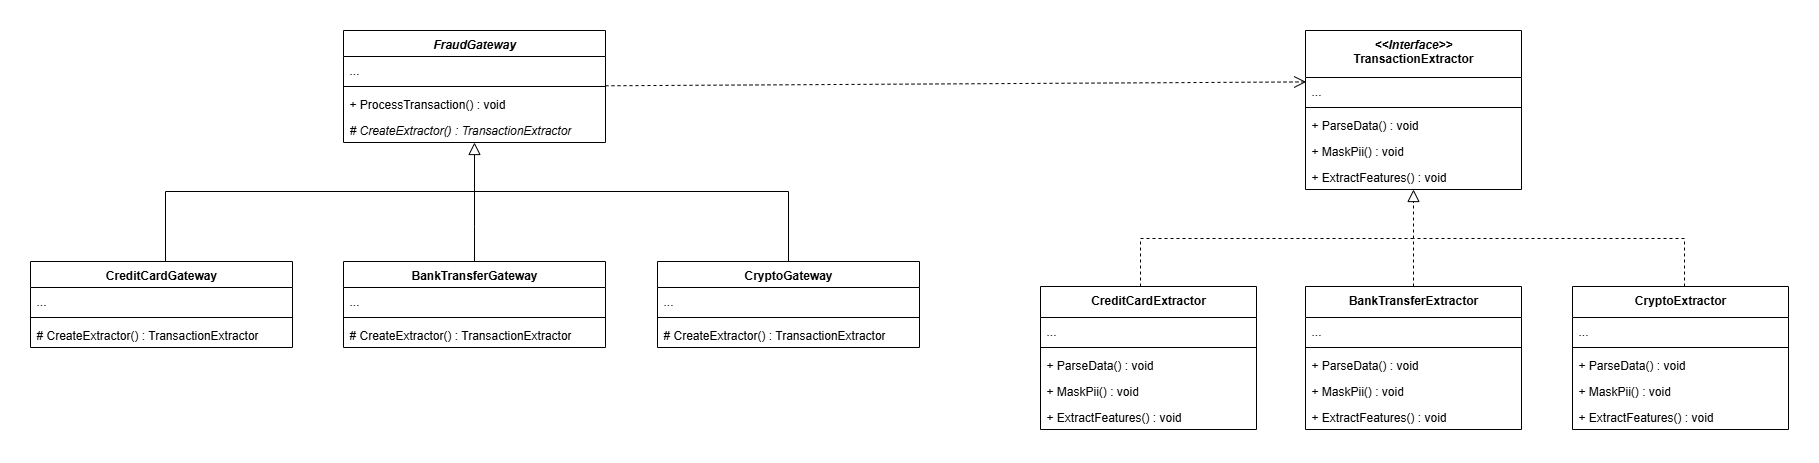

The diagram above was exported from draw.io. Its source (the exported page's mxGraphModel, read from the mxfile embedded in the PNG):
<mxGraphModel dx="1581" dy="924" grid="0" gridSize="10" guides="1" tooltips="1" connect="1" arrows="1" fold="1" page="0" pageScale="1" pageWidth="850" pageHeight="1100" math="0" shadow="0">
  <root>
    <mxCell id="0" />
    <mxCell id="1" parent="0" />
    <mxCell id="WvrAwQyTfsj9cXEw-1aw-1" value="&lt;i&gt;FraudGateway&lt;/i&gt;" style="swimlane;fontStyle=1;align=center;verticalAlign=top;childLayout=stackLayout;horizontal=1;startSize=26;horizontalStack=0;resizeParent=1;resizeParentMax=0;resizeLast=0;collapsible=1;marginBottom=0;whiteSpace=wrap;html=1;" parent="1" vertex="1">
      <mxGeometry x="245" y="131" width="262" height="112" as="geometry" />
    </mxCell>
    <mxCell id="WvrAwQyTfsj9cXEw-1aw-2" value="..." style="text;strokeColor=none;fillColor=none;align=left;verticalAlign=top;spacingLeft=4;spacingRight=4;overflow=hidden;rotatable=0;points=[[0,0.5],[1,0.5]];portConstraint=eastwest;whiteSpace=wrap;html=1;" parent="WvrAwQyTfsj9cXEw-1aw-1" vertex="1">
      <mxGeometry y="26" width="262" height="26" as="geometry" />
    </mxCell>
    <mxCell id="WvrAwQyTfsj9cXEw-1aw-3" value="" style="line;strokeWidth=1;fillColor=none;align=left;verticalAlign=middle;spacingTop=-1;spacingLeft=3;spacingRight=3;rotatable=0;labelPosition=right;points=[];portConstraint=eastwest;strokeColor=inherit;" parent="WvrAwQyTfsj9cXEw-1aw-1" vertex="1">
      <mxGeometry y="52" width="262" height="8" as="geometry" />
    </mxCell>
    <mxCell id="WvrAwQyTfsj9cXEw-1aw-4" value="+ ProcessTransaction() : void" style="text;strokeColor=none;fillColor=none;align=left;verticalAlign=top;spacingLeft=4;spacingRight=4;overflow=hidden;rotatable=0;points=[[0,0.5],[1,0.5]];portConstraint=eastwest;whiteSpace=wrap;html=1;" parent="WvrAwQyTfsj9cXEw-1aw-1" vertex="1">
      <mxGeometry y="60" width="262" height="26" as="geometry" />
    </mxCell>
    <mxCell id="omgDZqurG-UswEE94FmL-1" value="&lt;i&gt;# CreateExtractor() : TransactionExtractor&lt;/i&gt;" style="text;strokeColor=none;fillColor=none;align=left;verticalAlign=top;spacingLeft=4;spacingRight=4;overflow=hidden;rotatable=0;points=[[0,0.5],[1,0.5]];portConstraint=eastwest;whiteSpace=wrap;html=1;" parent="WvrAwQyTfsj9cXEw-1aw-1" vertex="1">
      <mxGeometry y="86" width="262" height="26" as="geometry" />
    </mxCell>
    <mxCell id="08YaJKTquuGq4d0E2fhr-47" style="edgeStyle=orthogonalEdgeStyle;rounded=0;orthogonalLoop=1;jettySize=auto;html=1;endArrow=none;endFill=0;targetPerimeterSpacing=10;" parent="1" source="08YaJKTquuGq4d0E2fhr-1" edge="1">
      <mxGeometry relative="1" as="geometry">
        <mxPoint x="376" y="292" as="targetPoint" />
        <Array as="points">
          <mxPoint x="67" y="292" />
          <mxPoint x="376" y="292" />
        </Array>
      </mxGeometry>
    </mxCell>
    <mxCell id="08YaJKTquuGq4d0E2fhr-1" value="CreditCardGateway" style="swimlane;fontStyle=1;align=center;verticalAlign=top;childLayout=stackLayout;horizontal=1;startSize=26;horizontalStack=0;resizeParent=1;resizeParentMax=0;resizeLast=0;collapsible=1;marginBottom=0;whiteSpace=wrap;html=1;" parent="1" vertex="1">
      <mxGeometry x="-68" y="362" width="262" height="86" as="geometry" />
    </mxCell>
    <mxCell id="08YaJKTquuGq4d0E2fhr-2" value="..." style="text;strokeColor=none;fillColor=none;align=left;verticalAlign=top;spacingLeft=4;spacingRight=4;overflow=hidden;rotatable=0;points=[[0,0.5],[1,0.5]];portConstraint=eastwest;whiteSpace=wrap;html=1;" parent="08YaJKTquuGq4d0E2fhr-1" vertex="1">
      <mxGeometry y="26" width="262" height="26" as="geometry" />
    </mxCell>
    <mxCell id="08YaJKTquuGq4d0E2fhr-3" value="" style="line;strokeWidth=1;fillColor=none;align=left;verticalAlign=middle;spacingTop=-1;spacingLeft=3;spacingRight=3;rotatable=0;labelPosition=right;points=[];portConstraint=eastwest;strokeColor=inherit;" parent="08YaJKTquuGq4d0E2fhr-1" vertex="1">
      <mxGeometry y="52" width="262" height="8" as="geometry" />
    </mxCell>
    <mxCell id="08YaJKTquuGq4d0E2fhr-5" value="# CreateExtractor() : TransactionExtractor" style="text;strokeColor=none;fillColor=none;align=left;verticalAlign=top;spacingLeft=4;spacingRight=4;overflow=hidden;rotatable=0;points=[[0,0.5],[1,0.5]];portConstraint=eastwest;whiteSpace=wrap;html=1;" parent="08YaJKTquuGq4d0E2fhr-1" vertex="1">
      <mxGeometry y="60" width="262" height="26" as="geometry" />
    </mxCell>
    <mxCell id="08YaJKTquuGq4d0E2fhr-51" style="edgeStyle=orthogonalEdgeStyle;rounded=0;orthogonalLoop=1;jettySize=auto;html=1;endArrow=none;endFill=0;" parent="1" source="08YaJKTquuGq4d0E2fhr-6" edge="1">
      <mxGeometry relative="1" as="geometry">
        <mxPoint x="376" y="291" as="targetPoint" />
      </mxGeometry>
    </mxCell>
    <mxCell id="08YaJKTquuGq4d0E2fhr-6" value="BankTransferGateway" style="swimlane;fontStyle=1;align=center;verticalAlign=top;childLayout=stackLayout;horizontal=1;startSize=26;horizontalStack=0;resizeParent=1;resizeParentMax=0;resizeLast=0;collapsible=1;marginBottom=0;whiteSpace=wrap;html=1;" parent="1" vertex="1">
      <mxGeometry x="245" y="362" width="262" height="86" as="geometry" />
    </mxCell>
    <mxCell id="08YaJKTquuGq4d0E2fhr-7" value="..." style="text;strokeColor=none;fillColor=none;align=left;verticalAlign=top;spacingLeft=4;spacingRight=4;overflow=hidden;rotatable=0;points=[[0,0.5],[1,0.5]];portConstraint=eastwest;whiteSpace=wrap;html=1;" parent="08YaJKTquuGq4d0E2fhr-6" vertex="1">
      <mxGeometry y="26" width="262" height="26" as="geometry" />
    </mxCell>
    <mxCell id="08YaJKTquuGq4d0E2fhr-8" value="" style="line;strokeWidth=1;fillColor=none;align=left;verticalAlign=middle;spacingTop=-1;spacingLeft=3;spacingRight=3;rotatable=0;labelPosition=right;points=[];portConstraint=eastwest;strokeColor=inherit;" parent="08YaJKTquuGq4d0E2fhr-6" vertex="1">
      <mxGeometry y="52" width="262" height="8" as="geometry" />
    </mxCell>
    <mxCell id="08YaJKTquuGq4d0E2fhr-10" value="# CreateExtractor() : TransactionExtractor" style="text;strokeColor=none;fillColor=none;align=left;verticalAlign=top;spacingLeft=4;spacingRight=4;overflow=hidden;rotatable=0;points=[[0,0.5],[1,0.5]];portConstraint=eastwest;whiteSpace=wrap;html=1;" parent="08YaJKTquuGq4d0E2fhr-6" vertex="1">
      <mxGeometry y="60" width="262" height="26" as="geometry" />
    </mxCell>
    <mxCell id="08YaJKTquuGq4d0E2fhr-50" style="edgeStyle=orthogonalEdgeStyle;rounded=0;orthogonalLoop=1;jettySize=auto;html=1;endArrow=block;endFill=0;endSize=10;" parent="1" source="08YaJKTquuGq4d0E2fhr-11" target="WvrAwQyTfsj9cXEw-1aw-1" edge="1">
      <mxGeometry relative="1" as="geometry">
        <Array as="points">
          <mxPoint x="690" y="292" />
          <mxPoint x="376" y="292" />
        </Array>
      </mxGeometry>
    </mxCell>
    <mxCell id="08YaJKTquuGq4d0E2fhr-11" value="CryptoGateway" style="swimlane;fontStyle=1;align=center;verticalAlign=top;childLayout=stackLayout;horizontal=1;startSize=26;horizontalStack=0;resizeParent=1;resizeParentMax=0;resizeLast=0;collapsible=1;marginBottom=0;whiteSpace=wrap;html=1;" parent="1" vertex="1">
      <mxGeometry x="559" y="362" width="262" height="86" as="geometry" />
    </mxCell>
    <mxCell id="08YaJKTquuGq4d0E2fhr-12" value="..." style="text;strokeColor=none;fillColor=none;align=left;verticalAlign=top;spacingLeft=4;spacingRight=4;overflow=hidden;rotatable=0;points=[[0,0.5],[1,0.5]];portConstraint=eastwest;whiteSpace=wrap;html=1;" parent="08YaJKTquuGq4d0E2fhr-11" vertex="1">
      <mxGeometry y="26" width="262" height="26" as="geometry" />
    </mxCell>
    <mxCell id="08YaJKTquuGq4d0E2fhr-13" value="" style="line;strokeWidth=1;fillColor=none;align=left;verticalAlign=middle;spacingTop=-1;spacingLeft=3;spacingRight=3;rotatable=0;labelPosition=right;points=[];portConstraint=eastwest;strokeColor=inherit;" parent="08YaJKTquuGq4d0E2fhr-11" vertex="1">
      <mxGeometry y="52" width="262" height="8" as="geometry" />
    </mxCell>
    <mxCell id="08YaJKTquuGq4d0E2fhr-15" value="# CreateExtractor() : TransactionExtractor" style="text;strokeColor=none;fillColor=none;align=left;verticalAlign=top;spacingLeft=4;spacingRight=4;overflow=hidden;rotatable=0;points=[[0,0.5],[1,0.5]];portConstraint=eastwest;whiteSpace=wrap;html=1;" parent="08YaJKTquuGq4d0E2fhr-11" vertex="1">
      <mxGeometry y="60" width="262" height="26" as="geometry" />
    </mxCell>
    <mxCell id="08YaJKTquuGq4d0E2fhr-16" value="&lt;div&gt;&lt;i&gt;&amp;lt;&amp;lt;Interface&amp;gt;&amp;gt;&lt;/i&gt;&lt;/div&gt;TransactionExtractor" style="swimlane;fontStyle=1;align=center;verticalAlign=top;childLayout=stackLayout;horizontal=1;startSize=47;horizontalStack=0;resizeParent=1;resizeParentMax=0;resizeLast=0;collapsible=1;marginBottom=0;whiteSpace=wrap;html=1;" parent="1" vertex="1">
      <mxGeometry x="1207" y="131" width="216" height="159" as="geometry">
        <mxRectangle x="1176" y="96" width="145" height="41" as="alternateBounds" />
      </mxGeometry>
    </mxCell>
    <mxCell id="08YaJKTquuGq4d0E2fhr-17" value="..." style="text;strokeColor=none;fillColor=none;align=left;verticalAlign=top;spacingLeft=4;spacingRight=4;overflow=hidden;rotatable=0;points=[[0,0.5],[1,0.5]];portConstraint=eastwest;whiteSpace=wrap;html=1;" parent="08YaJKTquuGq4d0E2fhr-16" vertex="1">
      <mxGeometry y="47" width="216" height="26" as="geometry" />
    </mxCell>
    <mxCell id="08YaJKTquuGq4d0E2fhr-18" value="" style="line;strokeWidth=1;fillColor=none;align=left;verticalAlign=middle;spacingTop=-1;spacingLeft=3;spacingRight=3;rotatable=0;labelPosition=right;points=[];portConstraint=eastwest;strokeColor=inherit;" parent="08YaJKTquuGq4d0E2fhr-16" vertex="1">
      <mxGeometry y="73" width="216" height="8" as="geometry" />
    </mxCell>
    <mxCell id="08YaJKTquuGq4d0E2fhr-19" value="+ ParseData() : void" style="text;strokeColor=none;fillColor=none;align=left;verticalAlign=top;spacingLeft=4;spacingRight=4;overflow=hidden;rotatable=0;points=[[0,0.5],[1,0.5]];portConstraint=eastwest;whiteSpace=wrap;html=1;" parent="08YaJKTquuGq4d0E2fhr-16" vertex="1">
      <mxGeometry y="81" width="216" height="26" as="geometry" />
    </mxCell>
    <mxCell id="08YaJKTquuGq4d0E2fhr-22" value="+ MaskPii() : void" style="text;strokeColor=none;fillColor=none;align=left;verticalAlign=top;spacingLeft=4;spacingRight=4;overflow=hidden;rotatable=0;points=[[0,0.5],[1,0.5]];portConstraint=eastwest;whiteSpace=wrap;html=1;" parent="08YaJKTquuGq4d0E2fhr-16" vertex="1">
      <mxGeometry y="107" width="216" height="26" as="geometry" />
    </mxCell>
    <mxCell id="08YaJKTquuGq4d0E2fhr-21" value="+ ExtractFeatures() : void" style="text;strokeColor=none;fillColor=none;align=left;verticalAlign=top;spacingLeft=4;spacingRight=4;overflow=hidden;rotatable=0;points=[[0,0.5],[1,0.5]];portConstraint=eastwest;whiteSpace=wrap;html=1;" parent="08YaJKTquuGq4d0E2fhr-16" vertex="1">
      <mxGeometry y="133" width="216" height="26" as="geometry" />
    </mxCell>
    <mxCell id="08YaJKTquuGq4d0E2fhr-54" style="edgeStyle=orthogonalEdgeStyle;rounded=0;orthogonalLoop=1;jettySize=auto;html=1;endArrow=none;endFill=0;dashed=1;" parent="1" source="08YaJKTquuGq4d0E2fhr-29" edge="1">
      <mxGeometry relative="1" as="geometry">
        <mxPoint x="1315" y="336" as="targetPoint" />
        <Array as="points">
          <mxPoint x="1042" y="339" />
          <mxPoint x="1315" y="339" />
        </Array>
      </mxGeometry>
    </mxCell>
    <mxCell id="08YaJKTquuGq4d0E2fhr-29" value="&lt;div&gt;&lt;span style=&quot;background-color: transparent; color: light-dark(rgb(0, 0, 0), rgb(255, 255, 255));&quot;&gt;CreditCardExtractor&lt;/span&gt;&lt;/div&gt;" style="swimlane;fontStyle=1;align=center;verticalAlign=top;childLayout=stackLayout;horizontal=1;startSize=31;horizontalStack=0;resizeParent=1;resizeParentMax=0;resizeLast=0;collapsible=1;marginBottom=0;whiteSpace=wrap;html=1;" parent="1" vertex="1">
      <mxGeometry x="942" y="387" width="216" height="143" as="geometry">
        <mxRectangle x="1176" y="96" width="145" height="41" as="alternateBounds" />
      </mxGeometry>
    </mxCell>
    <mxCell id="08YaJKTquuGq4d0E2fhr-30" value="..." style="text;strokeColor=none;fillColor=none;align=left;verticalAlign=top;spacingLeft=4;spacingRight=4;overflow=hidden;rotatable=0;points=[[0,0.5],[1,0.5]];portConstraint=eastwest;whiteSpace=wrap;html=1;" parent="08YaJKTquuGq4d0E2fhr-29" vertex="1">
      <mxGeometry y="31" width="216" height="26" as="geometry" />
    </mxCell>
    <mxCell id="08YaJKTquuGq4d0E2fhr-31" value="" style="line;strokeWidth=1;fillColor=none;align=left;verticalAlign=middle;spacingTop=-1;spacingLeft=3;spacingRight=3;rotatable=0;labelPosition=right;points=[];portConstraint=eastwest;strokeColor=inherit;" parent="08YaJKTquuGq4d0E2fhr-29" vertex="1">
      <mxGeometry y="57" width="216" height="8" as="geometry" />
    </mxCell>
    <mxCell id="08YaJKTquuGq4d0E2fhr-32" value="+ ParseData() : void" style="text;strokeColor=none;fillColor=none;align=left;verticalAlign=top;spacingLeft=4;spacingRight=4;overflow=hidden;rotatable=0;points=[[0,0.5],[1,0.5]];portConstraint=eastwest;whiteSpace=wrap;html=1;" parent="08YaJKTquuGq4d0E2fhr-29" vertex="1">
      <mxGeometry y="65" width="216" height="26" as="geometry" />
    </mxCell>
    <mxCell id="08YaJKTquuGq4d0E2fhr-33" value="+ MaskPii() : void" style="text;strokeColor=none;fillColor=none;align=left;verticalAlign=top;spacingLeft=4;spacingRight=4;overflow=hidden;rotatable=0;points=[[0,0.5],[1,0.5]];portConstraint=eastwest;whiteSpace=wrap;html=1;" parent="08YaJKTquuGq4d0E2fhr-29" vertex="1">
      <mxGeometry y="91" width="216" height="26" as="geometry" />
    </mxCell>
    <mxCell id="08YaJKTquuGq4d0E2fhr-34" value="+ ExtractFeatures() : void" style="text;strokeColor=none;fillColor=none;align=left;verticalAlign=top;spacingLeft=4;spacingRight=4;overflow=hidden;rotatable=0;points=[[0,0.5],[1,0.5]];portConstraint=eastwest;whiteSpace=wrap;html=1;" parent="08YaJKTquuGq4d0E2fhr-29" vertex="1">
      <mxGeometry y="117" width="216" height="26" as="geometry" />
    </mxCell>
    <mxCell id="08YaJKTquuGq4d0E2fhr-53" style="edgeStyle=orthogonalEdgeStyle;rounded=0;orthogonalLoop=1;jettySize=auto;html=1;endSize=10;dashed=1;endArrow=block;endFill=0;" parent="1" source="08YaJKTquuGq4d0E2fhr-35" target="08YaJKTquuGq4d0E2fhr-16" edge="1">
      <mxGeometry relative="1" as="geometry" />
    </mxCell>
    <mxCell id="08YaJKTquuGq4d0E2fhr-35" value="&lt;div&gt;&lt;span style=&quot;background-color: transparent; color: light-dark(rgb(0, 0, 0), rgb(255, 255, 255));&quot;&gt;BankTransferExtractor&lt;/span&gt;&lt;/div&gt;" style="swimlane;fontStyle=1;align=center;verticalAlign=top;childLayout=stackLayout;horizontal=1;startSize=31;horizontalStack=0;resizeParent=1;resizeParentMax=0;resizeLast=0;collapsible=1;marginBottom=0;whiteSpace=wrap;html=1;" parent="1" vertex="1">
      <mxGeometry x="1207" y="387" width="216" height="143" as="geometry">
        <mxRectangle x="1176" y="96" width="145" height="41" as="alternateBounds" />
      </mxGeometry>
    </mxCell>
    <mxCell id="08YaJKTquuGq4d0E2fhr-36" value="..." style="text;strokeColor=none;fillColor=none;align=left;verticalAlign=top;spacingLeft=4;spacingRight=4;overflow=hidden;rotatable=0;points=[[0,0.5],[1,0.5]];portConstraint=eastwest;whiteSpace=wrap;html=1;" parent="08YaJKTquuGq4d0E2fhr-35" vertex="1">
      <mxGeometry y="31" width="216" height="26" as="geometry" />
    </mxCell>
    <mxCell id="08YaJKTquuGq4d0E2fhr-37" value="" style="line;strokeWidth=1;fillColor=none;align=left;verticalAlign=middle;spacingTop=-1;spacingLeft=3;spacingRight=3;rotatable=0;labelPosition=right;points=[];portConstraint=eastwest;strokeColor=inherit;" parent="08YaJKTquuGq4d0E2fhr-35" vertex="1">
      <mxGeometry y="57" width="216" height="8" as="geometry" />
    </mxCell>
    <mxCell id="08YaJKTquuGq4d0E2fhr-38" value="+ ParseData() : void" style="text;strokeColor=none;fillColor=none;align=left;verticalAlign=top;spacingLeft=4;spacingRight=4;overflow=hidden;rotatable=0;points=[[0,0.5],[1,0.5]];portConstraint=eastwest;whiteSpace=wrap;html=1;" parent="08YaJKTquuGq4d0E2fhr-35" vertex="1">
      <mxGeometry y="65" width="216" height="26" as="geometry" />
    </mxCell>
    <mxCell id="08YaJKTquuGq4d0E2fhr-39" value="+ MaskPii() : void" style="text;strokeColor=none;fillColor=none;align=left;verticalAlign=top;spacingLeft=4;spacingRight=4;overflow=hidden;rotatable=0;points=[[0,0.5],[1,0.5]];portConstraint=eastwest;whiteSpace=wrap;html=1;" parent="08YaJKTquuGq4d0E2fhr-35" vertex="1">
      <mxGeometry y="91" width="216" height="26" as="geometry" />
    </mxCell>
    <mxCell id="08YaJKTquuGq4d0E2fhr-40" value="+ ExtractFeatures() : void" style="text;strokeColor=none;fillColor=none;align=left;verticalAlign=top;spacingLeft=4;spacingRight=4;overflow=hidden;rotatable=0;points=[[0,0.5],[1,0.5]];portConstraint=eastwest;whiteSpace=wrap;html=1;" parent="08YaJKTquuGq4d0E2fhr-35" vertex="1">
      <mxGeometry y="117" width="216" height="26" as="geometry" />
    </mxCell>
    <mxCell id="08YaJKTquuGq4d0E2fhr-55" style="edgeStyle=orthogonalEdgeStyle;rounded=0;orthogonalLoop=1;jettySize=auto;html=1;endArrow=none;endFill=0;dashed=1;" parent="1" source="08YaJKTquuGq4d0E2fhr-41" edge="1">
      <mxGeometry relative="1" as="geometry">
        <mxPoint x="1315" y="339" as="targetPoint" />
        <Array as="points">
          <mxPoint x="1586" y="339" />
          <mxPoint x="1315" y="339" />
        </Array>
      </mxGeometry>
    </mxCell>
    <mxCell id="08YaJKTquuGq4d0E2fhr-41" value="&lt;div&gt;&lt;span style=&quot;background-color: transparent; color: light-dark(rgb(0, 0, 0), rgb(255, 255, 255));&quot;&gt;CryptoExtractor&lt;/span&gt;&lt;/div&gt;" style="swimlane;fontStyle=1;align=center;verticalAlign=top;childLayout=stackLayout;horizontal=1;startSize=31;horizontalStack=0;resizeParent=1;resizeParentMax=0;resizeLast=0;collapsible=1;marginBottom=0;whiteSpace=wrap;html=1;" parent="1" vertex="1">
      <mxGeometry x="1474" y="387" width="216" height="143" as="geometry">
        <mxRectangle x="1176" y="96" width="145" height="41" as="alternateBounds" />
      </mxGeometry>
    </mxCell>
    <mxCell id="08YaJKTquuGq4d0E2fhr-42" value="..." style="text;strokeColor=none;fillColor=none;align=left;verticalAlign=top;spacingLeft=4;spacingRight=4;overflow=hidden;rotatable=0;points=[[0,0.5],[1,0.5]];portConstraint=eastwest;whiteSpace=wrap;html=1;" parent="08YaJKTquuGq4d0E2fhr-41" vertex="1">
      <mxGeometry y="31" width="216" height="26" as="geometry" />
    </mxCell>
    <mxCell id="08YaJKTquuGq4d0E2fhr-43" value="" style="line;strokeWidth=1;fillColor=none;align=left;verticalAlign=middle;spacingTop=-1;spacingLeft=3;spacingRight=3;rotatable=0;labelPosition=right;points=[];portConstraint=eastwest;strokeColor=inherit;" parent="08YaJKTquuGq4d0E2fhr-41" vertex="1">
      <mxGeometry y="57" width="216" height="8" as="geometry" />
    </mxCell>
    <mxCell id="08YaJKTquuGq4d0E2fhr-44" value="+ ParseData() : void" style="text;strokeColor=none;fillColor=none;align=left;verticalAlign=top;spacingLeft=4;spacingRight=4;overflow=hidden;rotatable=0;points=[[0,0.5],[1,0.5]];portConstraint=eastwest;whiteSpace=wrap;html=1;" parent="08YaJKTquuGq4d0E2fhr-41" vertex="1">
      <mxGeometry y="65" width="216" height="26" as="geometry" />
    </mxCell>
    <mxCell id="08YaJKTquuGq4d0E2fhr-45" value="+ MaskPii() : void" style="text;strokeColor=none;fillColor=none;align=left;verticalAlign=top;spacingLeft=4;spacingRight=4;overflow=hidden;rotatable=0;points=[[0,0.5],[1,0.5]];portConstraint=eastwest;whiteSpace=wrap;html=1;" parent="08YaJKTquuGq4d0E2fhr-41" vertex="1">
      <mxGeometry y="91" width="216" height="26" as="geometry" />
    </mxCell>
    <mxCell id="08YaJKTquuGq4d0E2fhr-46" value="+ ExtractFeatures() : void" style="text;strokeColor=none;fillColor=none;align=left;verticalAlign=top;spacingLeft=4;spacingRight=4;overflow=hidden;rotatable=0;points=[[0,0.5],[1,0.5]];portConstraint=eastwest;whiteSpace=wrap;html=1;" parent="08YaJKTquuGq4d0E2fhr-41" vertex="1">
      <mxGeometry y="117" width="216" height="26" as="geometry" />
    </mxCell>
    <mxCell id="08YaJKTquuGq4d0E2fhr-52" value="" style="html=1;verticalAlign=bottom;endArrow=open;dashed=1;endSize=10;curved=0;rounded=0;entryX=0.003;entryY=0.17;entryDx=0;entryDy=0;entryPerimeter=0;" parent="1" source="WvrAwQyTfsj9cXEw-1aw-1" target="08YaJKTquuGq4d0E2fhr-17" edge="1">
      <mxGeometry relative="1" as="geometry">
        <mxPoint x="964" y="325" as="sourcePoint" />
        <mxPoint x="884" y="325" as="targetPoint" />
      </mxGeometry>
    </mxCell>
  </root>
</mxGraphModel>